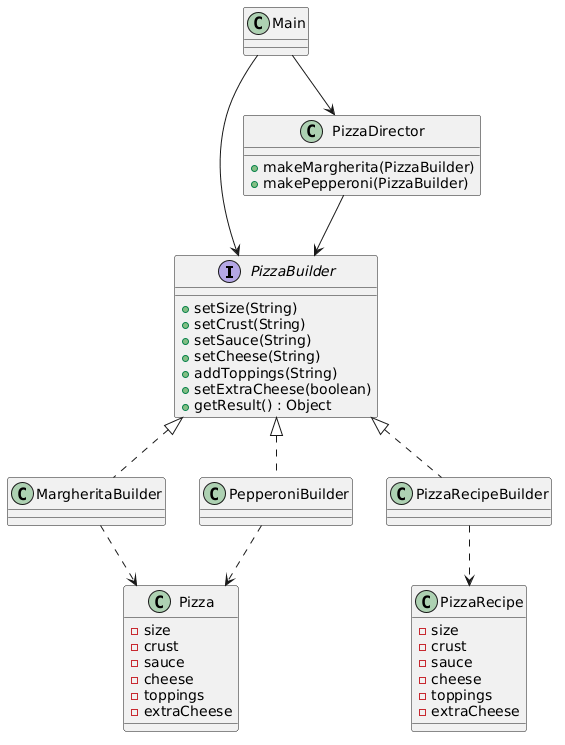

The diagram above was rendered by PlantUML. Its source (embedded in the PNG):
@startuml
interface PizzaBuilder {
  +setSize(String)
  +setCrust(String)
  +setSauce(String)
  +setCheese(String)
  +addToppings(String)
  +setExtraCheese(boolean)
  +getResult() : Object
}

class MargheritaBuilder
class PepperoniBuilder
class PizzaRecipeBuilder

class Pizza {
  -size
  -crust
  -sauce
  -cheese
  -toppings
  -extraCheese
}

class PizzaRecipe {
  -size
  -crust
  -sauce
  -cheese
  -toppings
  -extraCheese
}

class PizzaDirector {
  +makeMargherita(PizzaBuilder)
  +makePepperoni(PizzaBuilder)
}

class Main

PizzaBuilder <|.. MargheritaBuilder
PizzaBuilder <|.. PepperoniBuilder
PizzaBuilder <|.. PizzaRecipeBuilder
MargheritaBuilder ..> Pizza
PepperoniBuilder ..> Pizza
PizzaRecipeBuilder ..> PizzaRecipe
PizzaDirector --> PizzaBuilder
Main --> PizzaDirector
Main --> PizzaBuilder
@enduml